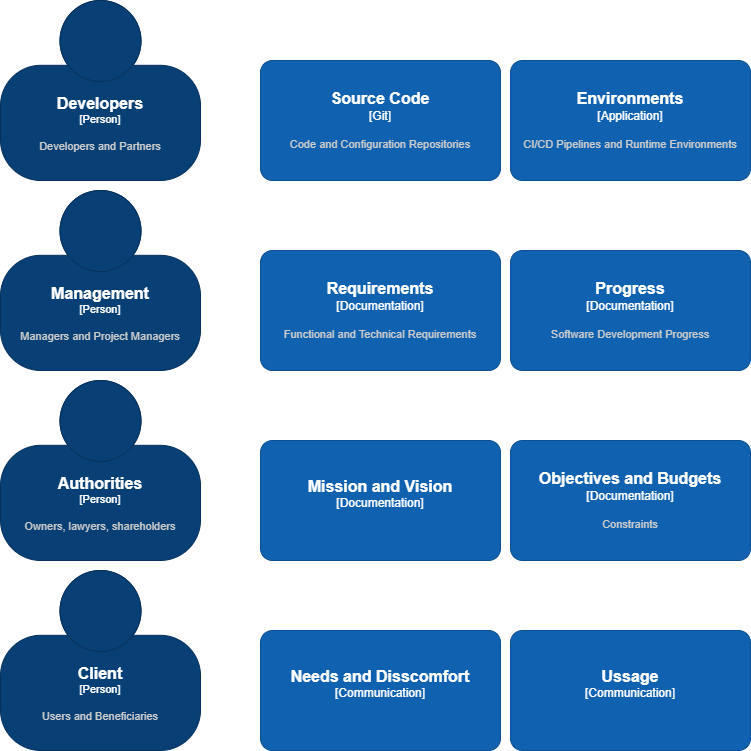

The diagram above was exported from draw.io. Its source (the exported page's mxGraphModel, read from the mxfile embedded in the PNG):
<mxGraphModel dx="1055" dy="736" grid="1" gridSize="10" guides="1" tooltips="1" connect="1" arrows="1" fold="1" page="1" pageScale="1" pageWidth="850" pageHeight="1100" math="0" shadow="0">
  <root>
    <mxCell id="0" />
    <mxCell id="1" parent="0" />
    <object placeholders="1" c4Name="Authorities" c4Type="Person" c4Description="Owners, lawyers, shareholders" label="&lt;font style=&quot;font-size: 16px&quot;&gt;&lt;b&gt;%c4Name%&lt;/b&gt;&lt;/font&gt;&lt;div&gt;[%c4Type%]&lt;/div&gt;&lt;br&gt;&lt;div&gt;&lt;font style=&quot;font-size: 11px&quot;&gt;&lt;font color=&quot;#cccccc&quot;&gt;%c4Description%&lt;/font&gt;&lt;/div&gt;" id="13">
      <mxCell style="html=1;fontSize=11;dashed=0;whiteSpace=wrap;fillColor=#083F75;strokeColor=#06315C;fontColor=#ffffff;shape=mxgraph.c4.person2;align=center;metaEdit=1;points=[[0.5,0,0],[1,0.5,0],[1,0.75,0],[0.75,1,0],[0.5,1,0],[0.25,1,0],[0,0.75,0],[0,0.5,0]];resizable=0;" parent="1" vertex="1">
        <mxGeometry x="10" y="390" width="200" height="180" as="geometry" />
      </mxCell>
    </object>
    <object placeholders="1" c4Name="Management" c4Type="Person" c4Description="Managers and Project Managers" label="&lt;font style=&quot;font-size: 16px&quot;&gt;&lt;b&gt;%c4Name%&lt;/b&gt;&lt;/font&gt;&lt;div&gt;[%c4Type%]&lt;/div&gt;&lt;br&gt;&lt;div&gt;&lt;font style=&quot;font-size: 11px&quot;&gt;&lt;font color=&quot;#cccccc&quot;&gt;%c4Description%&lt;/font&gt;&lt;/div&gt;" id="14">
      <mxCell style="html=1;fontSize=11;dashed=0;whiteSpace=wrap;fillColor=#083F75;strokeColor=#06315C;fontColor=#ffffff;shape=mxgraph.c4.person2;align=center;metaEdit=1;points=[[0.5,0,0],[1,0.5,0],[1,0.75,0],[0.75,1,0],[0.5,1,0],[0.25,1,0],[0,0.75,0],[0,0.5,0]];resizable=0;" parent="1" vertex="1">
        <mxGeometry x="10" y="200" width="200" height="180" as="geometry" />
      </mxCell>
    </object>
    <object placeholders="1" c4Name="Developers" c4Type="Person" c4Description="Developers and Partners" label="&lt;font style=&quot;font-size: 16px&quot;&gt;&lt;b&gt;%c4Name%&lt;/b&gt;&lt;/font&gt;&lt;div&gt;[%c4Type%]&lt;/div&gt;&lt;br&gt;&lt;div&gt;&lt;font style=&quot;font-size: 11px&quot;&gt;&lt;font color=&quot;#cccccc&quot;&gt;%c4Description%&lt;/font&gt;&lt;/div&gt;" id="15">
      <mxCell style="html=1;fontSize=11;dashed=0;whiteSpace=wrap;fillColor=#083F75;strokeColor=#06315C;fontColor=#ffffff;shape=mxgraph.c4.person2;align=center;metaEdit=1;points=[[0.5,0,0],[1,0.5,0],[1,0.75,0],[0.75,1,0],[0.5,1,0],[0.25,1,0],[0,0.75,0],[0,0.5,0]];resizable=0;" parent="1" vertex="1">
        <mxGeometry x="10" y="10" width="200" height="180" as="geometry" />
      </mxCell>
    </object>
    <object placeholders="1" c4Name="Client" c4Type="Person" c4Description="Users and Beneficiaries" label="&lt;font style=&quot;font-size: 16px&quot;&gt;&lt;b&gt;%c4Name%&lt;/b&gt;&lt;/font&gt;&lt;div&gt;[%c4Type%]&lt;/div&gt;&lt;br&gt;&lt;div&gt;&lt;font style=&quot;font-size: 11px&quot;&gt;&lt;font color=&quot;#cccccc&quot;&gt;%c4Description%&lt;/font&gt;&lt;/div&gt;" id="16">
      <mxCell style="html=1;fontSize=11;dashed=0;whiteSpace=wrap;fillColor=#083F75;strokeColor=#06315C;fontColor=#ffffff;shape=mxgraph.c4.person2;align=center;metaEdit=1;points=[[0.5,0,0],[1,0.5,0],[1,0.75,0],[0.75,1,0],[0.5,1,0],[0.25,1,0],[0,0.75,0],[0,0.5,0]];resizable=0;" parent="1" vertex="1">
        <mxGeometry x="10" y="580" width="200" height="180" as="geometry" />
      </mxCell>
    </object>
    <object placeholders="1" c4Name="Requirements" c4Type="Documentation" c4Description="Functional and Technical Requirements" label="&lt;font style=&quot;font-size: 16px&quot;&gt;&lt;b&gt;%c4Name%&lt;/b&gt;&lt;/font&gt;&lt;div&gt;[%c4Type%]&lt;/div&gt;&lt;br&gt;&lt;div&gt;&lt;font style=&quot;font-size: 11px&quot;&gt;&lt;font color=&quot;#cccccc&quot;&gt;%c4Description%&lt;/font&gt;&lt;/div&gt;" id="17">
      <mxCell style="rounded=1;whiteSpace=wrap;html=1;labelBackgroundColor=none;fillColor=#1061B0;fontColor=#ffffff;align=center;arcSize=10;strokeColor=#0D5091;metaEdit=1;resizable=0;points=[[0.25,0,0],[0.5,0,0],[0.75,0,0],[1,0.25,0],[1,0.5,0],[1,0.75,0],[0.75,1,0],[0.5,1,0],[0.25,1,0],[0,0.75,0],[0,0.5,0],[0,0.25,0]];" parent="1" vertex="1">
        <mxGeometry x="270" y="260" width="240" height="120" as="geometry" />
      </mxCell>
    </object>
    <object placeholders="1" c4Name="Progress" c4Type="Documentation" c4Description="Software Development Progress" label="&lt;font style=&quot;font-size: 16px&quot;&gt;&lt;b&gt;%c4Name%&lt;/b&gt;&lt;/font&gt;&lt;div&gt;[%c4Type%]&lt;/div&gt;&lt;br&gt;&lt;div&gt;&lt;font style=&quot;font-size: 11px&quot;&gt;&lt;font color=&quot;#cccccc&quot;&gt;%c4Description%&lt;/font&gt;&lt;/div&gt;" id="18">
      <mxCell style="rounded=1;whiteSpace=wrap;html=1;labelBackgroundColor=none;fillColor=#1061B0;fontColor=#ffffff;align=center;arcSize=10;strokeColor=#0D5091;metaEdit=1;resizable=0;points=[[0.25,0,0],[0.5,0,0],[0.75,0,0],[1,0.25,0],[1,0.5,0],[1,0.75,0],[0.75,1,0],[0.5,1,0],[0.25,1,0],[0,0.75,0],[0,0.5,0],[0,0.25,0]];" parent="1" vertex="1">
        <mxGeometry x="520" y="260" width="240" height="120" as="geometry" />
      </mxCell>
    </object>
    <object placeholders="1" c4Name="Source Code" c4Type="Git" c4Description="Code and Configuration Repositories" label="&lt;font style=&quot;font-size: 16px&quot;&gt;&lt;b&gt;%c4Name%&lt;/b&gt;&lt;/font&gt;&lt;div&gt;[%c4Type%]&lt;/div&gt;&lt;br&gt;&lt;div&gt;&lt;font style=&quot;font-size: 11px&quot;&gt;&lt;font color=&quot;#cccccc&quot;&gt;%c4Description%&lt;/font&gt;&lt;/div&gt;" id="19">
      <mxCell style="rounded=1;whiteSpace=wrap;html=1;labelBackgroundColor=none;fillColor=#1061B0;fontColor=#ffffff;align=center;arcSize=10;strokeColor=#0D5091;metaEdit=1;resizable=0;points=[[0.25,0,0],[0.5,0,0],[0.75,0,0],[1,0.25,0],[1,0.5,0],[1,0.75,0],[0.75,1,0],[0.5,1,0],[0.25,1,0],[0,0.75,0],[0,0.5,0],[0,0.25,0]];" parent="1" vertex="1">
        <mxGeometry x="270" y="70" width="240" height="120" as="geometry" />
      </mxCell>
    </object>
    <object placeholders="1" c4Name="Environments" c4Type="Application" c4Description="CI/CD Pipelines and Runtime Environments" label="&lt;font style=&quot;font-size: 16px&quot;&gt;&lt;b&gt;%c4Name%&lt;/b&gt;&lt;/font&gt;&lt;div&gt;[%c4Type%]&lt;/div&gt;&lt;br&gt;&lt;div&gt;&lt;font style=&quot;font-size: 11px&quot;&gt;&lt;font color=&quot;#cccccc&quot;&gt;%c4Description%&lt;/font&gt;&lt;/div&gt;" id="20">
      <mxCell style="rounded=1;whiteSpace=wrap;html=1;labelBackgroundColor=none;fillColor=#1061B0;fontColor=#ffffff;align=center;arcSize=10;strokeColor=#0D5091;metaEdit=1;resizable=0;points=[[0.25,0,0],[0.5,0,0],[0.75,0,0],[1,0.25,0],[1,0.5,0],[1,0.75,0],[0.75,1,0],[0.5,1,0],[0.25,1,0],[0,0.75,0],[0,0.5,0],[0,0.25,0]];" parent="1" vertex="1">
        <mxGeometry x="520" y="70" width="240" height="120" as="geometry" />
      </mxCell>
    </object>
    <object placeholders="1" c4Name="Mission and Vision" c4Type="Documentation" c4Description="" label="&lt;font style=&quot;font-size: 16px&quot;&gt;&lt;b&gt;%c4Name%&lt;/b&gt;&lt;/font&gt;&lt;div&gt;[%c4Type%]&lt;/div&gt;&lt;br&gt;&lt;div&gt;&lt;font style=&quot;font-size: 11px&quot;&gt;&lt;font color=&quot;#cccccc&quot;&gt;%c4Description%&lt;/font&gt;&lt;/div&gt;" id="21">
      <mxCell style="rounded=1;whiteSpace=wrap;html=1;labelBackgroundColor=none;fillColor=#1061B0;fontColor=#ffffff;align=center;arcSize=10;strokeColor=#0D5091;metaEdit=1;resizable=0;points=[[0.25,0,0],[0.5,0,0],[0.75,0,0],[1,0.25,0],[1,0.5,0],[1,0.75,0],[0.75,1,0],[0.5,1,0],[0.25,1,0],[0,0.75,0],[0,0.5,0],[0,0.25,0]];" vertex="1" parent="1">
        <mxGeometry x="270" y="450" width="240" height="120" as="geometry" />
      </mxCell>
    </object>
    <object placeholders="1" c4Name="Objectives and Budgets" c4Type="Documentation" c4Description="Constraints" label="&lt;font style=&quot;font-size: 16px&quot;&gt;&lt;b&gt;%c4Name%&lt;/b&gt;&lt;/font&gt;&lt;div&gt;[%c4Type%]&lt;/div&gt;&lt;br&gt;&lt;div&gt;&lt;font style=&quot;font-size: 11px&quot;&gt;&lt;font color=&quot;#cccccc&quot;&gt;%c4Description%&lt;/font&gt;&lt;/div&gt;" id="22">
      <mxCell style="rounded=1;whiteSpace=wrap;html=1;labelBackgroundColor=none;fillColor=#1061B0;fontColor=#ffffff;align=center;arcSize=10;strokeColor=#0D5091;metaEdit=1;resizable=0;points=[[0.25,0,0],[0.5,0,0],[0.75,0,0],[1,0.25,0],[1,0.5,0],[1,0.75,0],[0.75,1,0],[0.5,1,0],[0.25,1,0],[0,0.75,0],[0,0.5,0],[0,0.25,0]];" vertex="1" parent="1">
        <mxGeometry x="520" y="450" width="240" height="120" as="geometry" />
      </mxCell>
    </object>
    <object placeholders="1" c4Name="Needs and Disscomfort" c4Type="Communication" c4Description="" label="&lt;font style=&quot;font-size: 16px&quot;&gt;&lt;b&gt;%c4Name%&lt;/b&gt;&lt;/font&gt;&lt;div&gt;[%c4Type%]&lt;/div&gt;&lt;br&gt;&lt;div&gt;&lt;font style=&quot;font-size: 11px&quot;&gt;&lt;font color=&quot;#cccccc&quot;&gt;%c4Description%&lt;/font&gt;&lt;/div&gt;" id="23">
      <mxCell style="rounded=1;whiteSpace=wrap;html=1;labelBackgroundColor=none;fillColor=#1061B0;fontColor=#ffffff;align=center;arcSize=10;strokeColor=#0D5091;metaEdit=1;resizable=0;points=[[0.25,0,0],[0.5,0,0],[0.75,0,0],[1,0.25,0],[1,0.5,0],[1,0.75,0],[0.75,1,0],[0.5,1,0],[0.25,1,0],[0,0.75,0],[0,0.5,0],[0,0.25,0]];" vertex="1" parent="1">
        <mxGeometry x="270" y="640" width="240" height="120" as="geometry" />
      </mxCell>
    </object>
    <object placeholders="1" c4Name="Ussage" c4Type="Communication" c4Description="" label="&lt;font style=&quot;font-size: 16px&quot;&gt;&lt;b&gt;%c4Name%&lt;/b&gt;&lt;/font&gt;&lt;div&gt;[%c4Type%]&lt;/div&gt;&lt;br&gt;&lt;div&gt;&lt;font style=&quot;font-size: 11px&quot;&gt;&lt;font color=&quot;#cccccc&quot;&gt;%c4Description%&lt;/font&gt;&lt;/div&gt;" id="24">
      <mxCell style="rounded=1;whiteSpace=wrap;html=1;labelBackgroundColor=none;fillColor=#1061B0;fontColor=#ffffff;align=center;arcSize=10;strokeColor=#0D5091;metaEdit=1;resizable=0;points=[[0.25,0,0],[0.5,0,0],[0.75,0,0],[1,0.25,0],[1,0.5,0],[1,0.75,0],[0.75,1,0],[0.5,1,0],[0.25,1,0],[0,0.75,0],[0,0.5,0],[0,0.25,0]];" vertex="1" parent="1">
        <mxGeometry x="520" y="640" width="240" height="120" as="geometry" />
      </mxCell>
    </object>
  </root>
</mxGraphModel>